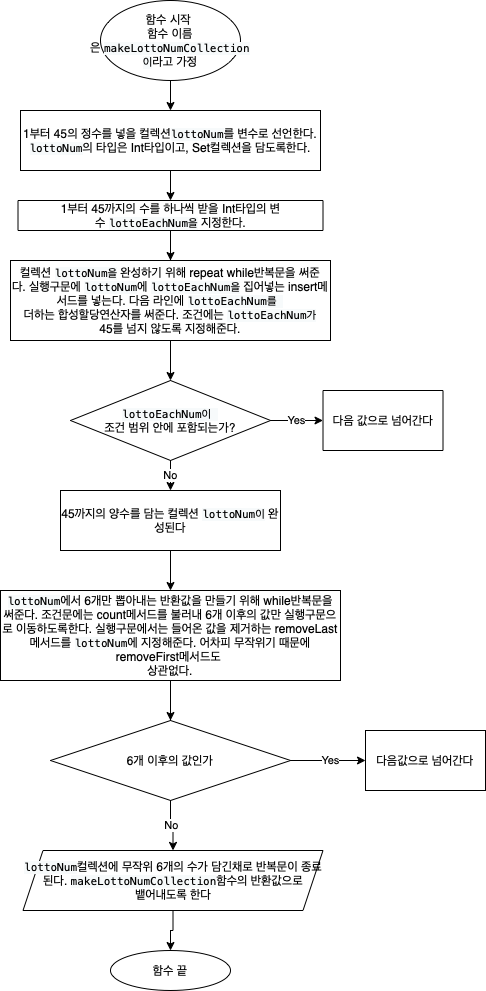

The diagram above was exported from draw.io. Its source (the exported page's mxGraphModel, read from the mxfile embedded in the PNG):
<mxGraphModel dx="1577" dy="1033" grid="1" gridSize="10" guides="1" tooltips="1" connect="1" arrows="1" fold="1" page="1" pageScale="1" pageWidth="850" pageHeight="1100" math="0" shadow="0">
  <root>
    <mxCell id="0" />
    <mxCell id="1" parent="0" />
    <mxCell id="T-PsmcukB0xrueMKqZo3-3" value="" style="edgeStyle=orthogonalEdgeStyle;rounded=0;orthogonalLoop=1;jettySize=auto;html=1;strokeColor=#000000;" parent="1" source="T-PsmcukB0xrueMKqZo3-1" target="T-PsmcukB0xrueMKqZo3-2" edge="1">
      <mxGeometry relative="1" as="geometry" />
    </mxCell>
    <mxCell id="T-PsmcukB0xrueMKqZo3-1" value="함수 시작&amp;nbsp;&lt;br&gt;함수 이름은&amp;nbsp;&lt;span style=&quot;font-family: &amp;#34;menlo&amp;#34; ; font-size: 11px ; background-color: rgb(247 , 250 , 251)&quot;&gt;makeLottoNumCollection이&lt;/span&gt;라고 가정" style="ellipse;whiteSpace=wrap;html=1;strokeColor=#000000;" parent="1" vertex="1">
      <mxGeometry x="160" y="30" width="140" height="80" as="geometry" />
    </mxCell>
    <mxCell id="T-PsmcukB0xrueMKqZo3-5" value="" style="edgeStyle=orthogonalEdgeStyle;rounded=0;orthogonalLoop=1;jettySize=auto;html=1;strokeColor=#000000;" parent="1" source="T-PsmcukB0xrueMKqZo3-2" target="T-PsmcukB0xrueMKqZo3-4" edge="1">
      <mxGeometry relative="1" as="geometry" />
    </mxCell>
    <mxCell id="T-PsmcukB0xrueMKqZo3-2" value="1부터 45의 정수를 넣을 컬렉션&lt;span style=&quot;font-family: &amp;#34;menlo&amp;#34; ; font-size: 11px ; background-color: rgb(247 , 250 , 251)&quot;&gt;lottoNum&lt;/span&gt;를 변수로 선언한다.&lt;br&gt;&lt;span style=&quot;font-family: &amp;#34;menlo&amp;#34; ; font-size: 11px ; background-color: rgb(247 , 250 , 251)&quot;&gt;lottoNum&lt;/span&gt;의 타입은 Int타입이고, Set컬렉션을 담도록한다." style="whiteSpace=wrap;html=1;strokeColor=#000000;" parent="1" vertex="1">
      <mxGeometry x="80" y="140" width="300" height="60" as="geometry" />
    </mxCell>
    <mxCell id="T-PsmcukB0xrueMKqZo3-7" value="" style="edgeStyle=orthogonalEdgeStyle;rounded=0;orthogonalLoop=1;jettySize=auto;html=1;strokeColor=#000000;" parent="1" source="T-PsmcukB0xrueMKqZo3-4" target="T-PsmcukB0xrueMKqZo3-6" edge="1">
      <mxGeometry relative="1" as="geometry" />
    </mxCell>
    <mxCell id="Ifa5Xb132xLH4KphvUki-2" value="" style="edgeStyle=orthogonalEdgeStyle;rounded=0;orthogonalLoop=1;jettySize=auto;html=1;strokeColor=#000000;" edge="1" parent="1" source="T-PsmcukB0xrueMKqZo3-4" target="Ifa5Xb132xLH4KphvUki-1">
      <mxGeometry relative="1" as="geometry" />
    </mxCell>
    <mxCell id="T-PsmcukB0xrueMKqZo3-4" value="1부터 45까지의 수를 하나씩 받을 Int타입의 변수&amp;nbsp;&lt;span style=&quot;font-family: &amp;#34;menlo&amp;#34; ; font-size: 11px ; background-color: rgb(247 , 250 , 251)&quot;&gt;lottoEachNum을&lt;/span&gt;&amp;nbsp;지정한다." style="whiteSpace=wrap;html=1;strokeColor=#000000;" parent="1" vertex="1">
      <mxGeometry x="77.5" y="230" width="305" height="30" as="geometry" />
    </mxCell>
    <mxCell id="T-PsmcukB0xrueMKqZo3-9" value="No" style="edgeStyle=orthogonalEdgeStyle;rounded=0;orthogonalLoop=1;jettySize=auto;html=1;strokeColor=#000000;" parent="1" source="T-PsmcukB0xrueMKqZo3-6" target="T-PsmcukB0xrueMKqZo3-8" edge="1">
      <mxGeometry relative="1" as="geometry" />
    </mxCell>
    <mxCell id="T-PsmcukB0xrueMKqZo3-11" value="Yes" style="edgeStyle=orthogonalEdgeStyle;rounded=0;orthogonalLoop=1;jettySize=auto;html=1;strokeColor=#000000;" parent="1" source="T-PsmcukB0xrueMKqZo3-6" target="T-PsmcukB0xrueMKqZo3-10" edge="1">
      <mxGeometry relative="1" as="geometry" />
    </mxCell>
    <mxCell id="T-PsmcukB0xrueMKqZo3-6" value="&lt;span style=&quot;font-family: &amp;#34;menlo&amp;#34; ; font-size: 11px ; background-color: rgb(247 , 250 , 251)&quot;&gt;lottoEachNum이&amp;nbsp;&lt;br&gt;&lt;/span&gt;조건 범위 안에 포함되는가?" style="rhombus;whiteSpace=wrap;html=1;strokeColor=#000000;" parent="1" vertex="1">
      <mxGeometry x="130" y="410" width="200" height="80" as="geometry" />
    </mxCell>
    <mxCell id="T-PsmcukB0xrueMKqZo3-19" value="" style="edgeStyle=orthogonalEdgeStyle;rounded=0;orthogonalLoop=1;jettySize=auto;html=1;strokeColor=#000000;" parent="1" source="T-PsmcukB0xrueMKqZo3-8" target="T-PsmcukB0xrueMKqZo3-18" edge="1">
      <mxGeometry relative="1" as="geometry" />
    </mxCell>
    <mxCell id="T-PsmcukB0xrueMKqZo3-8" value="45까지의 양수를 담는 컬렉션&amp;nbsp;&lt;span style=&quot;font-family: &amp;#34;menlo&amp;#34; ; font-size: 11px ; background-color: rgb(247 , 250 , 251)&quot;&gt;lottoNum이&lt;/span&gt;&amp;nbsp;완성된다" style="whiteSpace=wrap;html=1;strokeColor=#000000;" parent="1" vertex="1">
      <mxGeometry x="120" y="520" width="220" height="60" as="geometry" />
    </mxCell>
    <mxCell id="T-PsmcukB0xrueMKqZo3-10" value="다음 값으로 넘어간다" style="whiteSpace=wrap;html=1;strokeColor=#000000;" parent="1" vertex="1">
      <mxGeometry x="382.5" y="420" width="120" height="60" as="geometry" />
    </mxCell>
    <mxCell id="T-PsmcukB0xrueMKqZo3-21" value="No" style="edgeStyle=orthogonalEdgeStyle;rounded=0;orthogonalLoop=1;jettySize=auto;html=1;exitX=0.5;exitY=1;exitDx=0;exitDy=0;entryX=0.5;entryY=0;entryDx=0;entryDy=0;startArrow=none;strokeColor=#000000;" parent="1" source="T-PsmcukB0xrueMKqZo3-25" target="T-PsmcukB0xrueMKqZo3-20" edge="1">
      <mxGeometry relative="1" as="geometry" />
    </mxCell>
    <mxCell id="T-PsmcukB0xrueMKqZo3-26" value="" style="edgeStyle=orthogonalEdgeStyle;rounded=0;orthogonalLoop=1;jettySize=auto;html=1;strokeColor=#000000;" parent="1" source="T-PsmcukB0xrueMKqZo3-18" target="T-PsmcukB0xrueMKqZo3-25" edge="1">
      <mxGeometry relative="1" as="geometry" />
    </mxCell>
    <mxCell id="T-PsmcukB0xrueMKqZo3-18" value="&lt;span style=&quot;font-family: &amp;#34;menlo&amp;#34; ; font-size: 11px ; background-color: rgb(247 , 250 , 251)&quot;&gt;lottoNum&lt;/span&gt;에서 6개만 뽑아내는 반환값을 만들기 위해&amp;nbsp;while반복문을 써준다.&amp;nbsp;조건문에는 count메서드를 불러내 6개 이후의 값만 실행구문으로 이동하도록한다. 실행구문에서는 들어온 값을 제거하는 removeLast메서드를&amp;nbsp;&lt;span style=&quot;font-family: &amp;#34;menlo&amp;#34; ; font-size: 11px ; background-color: rgb(247 , 250 , 251)&quot;&gt;lottoNum&lt;/span&gt;에 지정해준다. 어차피 무작위기 때문에 removeFirst메서드도&amp;nbsp;&lt;br&gt;상관없다." style="whiteSpace=wrap;html=1;strokeColor=#000000;" parent="1" vertex="1">
      <mxGeometry x="60" y="620" width="340" height="90" as="geometry" />
    </mxCell>
    <mxCell id="T-PsmcukB0xrueMKqZo3-23" value="" style="edgeStyle=orthogonalEdgeStyle;rounded=0;orthogonalLoop=1;jettySize=auto;html=1;strokeColor=#000000;" parent="1" source="T-PsmcukB0xrueMKqZo3-20" edge="1">
      <mxGeometry relative="1" as="geometry">
        <mxPoint x="230" y="979.9999999999998" as="targetPoint" />
      </mxGeometry>
    </mxCell>
    <mxCell id="T-PsmcukB0xrueMKqZo3-20" value="&lt;span style=&quot;font-family: &amp;#34;menlo&amp;#34; ; font-size: 11px ; background-color: rgb(247 , 250 , 251)&quot;&gt;lottoNum&lt;/span&gt;컬렉션에 무작위 6개의 수가 담긴채로 반복문이 종료된다.&amp;nbsp;&lt;span style=&quot;font-family: &amp;#34;menlo&amp;#34; ; font-size: 11px ; background-color: rgb(247 , 250 , 251)&quot;&gt;makeLottoNumCollection&lt;/span&gt;함수의 반환값으로&lt;br&gt;뱉어내도록 한다" style="shape=parallelogram;perimeter=parallelogramPerimeter;whiteSpace=wrap;html=1;fixedSize=1;strokeColor=#000000;" parent="1" vertex="1">
      <mxGeometry x="82.5" y="880" width="300" height="60" as="geometry" />
    </mxCell>
    <mxCell id="T-PsmcukB0xrueMKqZo3-29" value="Yes" style="edgeStyle=orthogonalEdgeStyle;rounded=0;orthogonalLoop=1;jettySize=auto;html=1;strokeColor=#000000;" parent="1" source="T-PsmcukB0xrueMKqZo3-25" target="T-PsmcukB0xrueMKqZo3-28" edge="1">
      <mxGeometry x="0.0667" relative="1" as="geometry">
        <mxPoint as="offset" />
      </mxGeometry>
    </mxCell>
    <mxCell id="T-PsmcukB0xrueMKqZo3-25" value="6개 이후의 값인가" style="rhombus;whiteSpace=wrap;html=1;strokeColor=#000000;" parent="1" vertex="1">
      <mxGeometry x="110" y="750" width="240" height="80" as="geometry" />
    </mxCell>
    <mxCell id="T-PsmcukB0xrueMKqZo3-27" value="" style="edgeStyle=orthogonalEdgeStyle;rounded=0;orthogonalLoop=1;jettySize=auto;html=1;exitX=0.5;exitY=1;exitDx=0;exitDy=0;entryX=0.5;entryY=0;entryDx=0;entryDy=0;endArrow=none;strokeColor=#000000;" parent="1" source="T-PsmcukB0xrueMKqZo3-18" target="T-PsmcukB0xrueMKqZo3-25" edge="1">
      <mxGeometry relative="1" as="geometry">
        <mxPoint x="230" y="709.9999999999998" as="sourcePoint" />
        <mxPoint x="230" y="879.9999999999998" as="targetPoint" />
      </mxGeometry>
    </mxCell>
    <mxCell id="T-PsmcukB0xrueMKqZo3-28" value="다음값으로 넘어간다" style="whiteSpace=wrap;html=1;strokeColor=#000000;" parent="1" vertex="1">
      <mxGeometry x="425" y="760" width="120" height="60" as="geometry" />
    </mxCell>
    <mxCell id="T-PsmcukB0xrueMKqZo3-30" value="함수 끝" style="ellipse;whiteSpace=wrap;html=1;strokeColor=#000000;" parent="1" vertex="1">
      <mxGeometry x="170" y="980" width="120" height="40" as="geometry" />
    </mxCell>
    <mxCell id="Ifa5Xb132xLH4KphvUki-1" value="컬렉션&amp;nbsp;&lt;span style=&quot;font-family: &amp;#34;menlo&amp;#34; ; font-size: 11px ; background-color: rgb(247 , 250 , 251)&quot;&gt;lottoNum을&lt;/span&gt;&amp;nbsp;완성하기 위해 repeat while반복문을 써준다.&amp;nbsp;&lt;span&gt;실행구문에&amp;nbsp;&lt;/span&gt;&lt;span style=&quot;font-family: &amp;#34;menlo&amp;#34; ; font-size: 11px ; background-color: rgb(247 , 250 , 251)&quot;&gt;lottoNum&lt;/span&gt;에&amp;nbsp;&lt;span style=&quot;font-family: &amp;#34;menlo&amp;#34; ; font-size: 11px ; background-color: rgb(247 , 250 , 251)&quot;&gt;lottoEachNum을&lt;/span&gt;&amp;nbsp;집어넣는 insert메서드를 넣는다. 다음 라인에&amp;nbsp;&lt;span style=&quot;font-family: &amp;#34;menlo&amp;#34; ; font-size: 11px ; background-color: rgb(247 , 250 , 251)&quot;&gt;lottoEachNum를&amp;nbsp;&lt;/span&gt;&lt;br&gt;더하는 합성할당연산자를 써준다.&amp;nbsp;조건에는&amp;nbsp;&lt;span style=&quot;font-family: &amp;#34;menlo&amp;#34; ; font-size: 11px ; background-color: rgb(247 , 250 , 251)&quot;&gt;lottoEachNum가&lt;/span&gt;&lt;br&gt;45를 넘지 않도록 지정해준다." style="whiteSpace=wrap;html=1;strokeColor=#000000;" vertex="1" parent="1">
      <mxGeometry x="70" y="290" width="320" height="80" as="geometry" />
    </mxCell>
  </root>
</mxGraphModel>